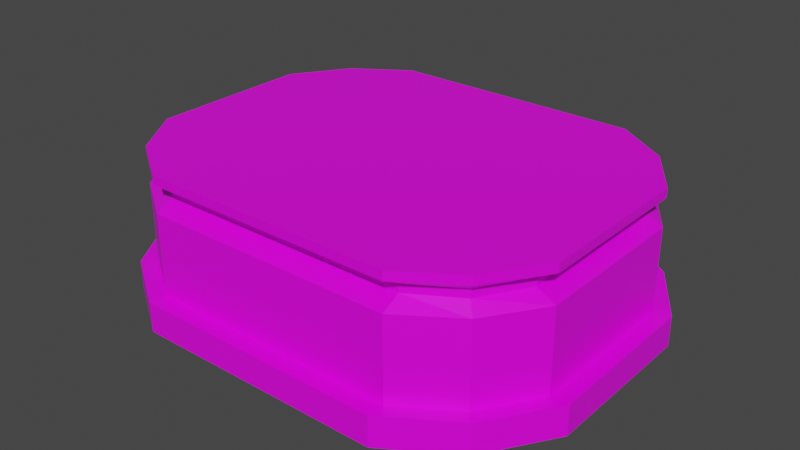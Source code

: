 # Source: TableB.blend  (saved by Blender 2.81.16; exported with 4.5.12 LTS)
import bpy
from mathutils import Matrix  # noqa: F401  (used for matrix-valued properties, if any)

bpy.ops.wm.read_factory_settings(use_empty=True)
scene = bpy.context.scene
scene.name = 'Scene'

# ---- collections
col_collection = bpy.data.collections.new('Collection'); scene.collection.children.link(col_collection)

# ---- images (referenced by path relative to the original .blend; pixels are not part of the script)
import os
ASSET_DIR = os.environ.get("B2B_ASSET_DIR", "")  # directory of the original .blend (textures are referenced by path, not embedded)
HERE = os.path.dirname(os.path.abspath(__file__))  # packed textures are extracted next to this script under _unpacked/

def load_image(name, relpath, width, height, colorspace="sRGB"):
    """Load a texture the original file referenced (path relative to the .blend, or extracted next to this script)."""
    p = next((c for c in (os.path.join(HERE, relpath), os.path.join(ASSET_DIR, relpath)) if relpath and os.path.exists(c)), "")
    if p:
        img = bpy.data.images.load(p, check_existing=True)
        img.name = name
    else:  # same state as the original file: an image datablock whose file is absent (Cycles renders it pink)
        img = bpy.data.images.new(name, width, height)
        img.source = "FILE"
        img.filepath = "//" + (relpath or name)
    img.colorspace_settings.name = colorspace
    return img
img_tableb_tex = load_image('TableB_Tex', 'TableB_Tex.png', 1024, 1024, 'sRGB')

# ---- materials (node trees are filled in below, after node groups)
mat_material = bpy.data.materials.new('Material')
mat_material.alpha_threshold = 0.0
mat_material.use_transparent_shadow = False
mat_material.line_color = (0.0, 0.0, 0.0, 1.0)

# ---- material node trees
mat_material.use_nodes = True; mat_material.node_tree.nodes.clear()
_N = mat_material.node_tree.nodes; _L = mat_material.node_tree.links
n0 = _N.new('ShaderNodeOutputMaterial'); n0.name = 'Material Output'; n0.location = (300, 300)
n1 = _N.new('ShaderNodeBsdfPrincipled'); n1.name = 'Principled BSDF'; n1.location = (10, 300)
n1.distribution = 'GGX'
n1.subsurface_method = 'BURLEY'
n1.inputs[2].default_value = 0.4
n1.inputs[3].default_value = 1.45
n1.inputs[27].default_value = (0.0, 0.0, 0.0, 1.0)
n1.inputs[28].default_value = 1.0
n2 = _N.new('ShaderNodeTexImage'); n2.name = 'Image Texture'; n2.location = (-280, 280)
n2.image = img_tableb_tex
n2.interpolation = 'Closest'
_L.new(n1.outputs[0], n0.inputs[0])
_L.new(n2.outputs[0], n1.inputs[0])
n0.is_active_output = True

# ---- world
world_world = bpy.data.worlds.new('World'); scene.world = world_world
world_world.use_nodes = True; world_world.node_tree.nodes.clear()
_N = world_world.node_tree.nodes; _L = world_world.node_tree.links
n0 = _N.new('ShaderNodeOutputWorld'); n0.name = 'World Output'; n0.location = (300, 300)
n1 = _N.new('ShaderNodeBackground'); n1.name = 'Background'; n1.location = (10, 300)
n1.inputs[0].default_value = (0.05088, 0.05088, 0.05088, 1.0)
_L.new(n1.outputs[0], n0.inputs[0])
n0.is_active_output = True
world_world.color = (0.05088, 0.05088, 0.05088)
world_world.use_sun_shadow = False
world_world.sun_shadow_jitter_overblur = 0.0

# ---- meshes
me_cube = bpy.data.meshes.new('Cube')
me_cube.from_pydata([(-1.0, 0.75, -0.75), (-0.7, 0.1575, -1.05), (-1.2, 0.75, -0.45), (-1.3, 0.1575, -0.45), (-0.7, 0.75, 0.9), (-0.7, 0.75, -0.95), (-0.7, 5.111e-08, -0.45), (-0.95, 0.6975, -0.7), (-0.95, 0.6525, -0.7), (-1.0, 0.6, -0.75), (-1.3, -0.0075, -0.45), (-1.065, 0.1575, -0.815), (-1.065, -0.0075, -0.815), (-0.7, -0.0075, -1.05), (-1.1, 0.6975, -0.45), (-1.1, 0.6525, -0.45), (-1.2, 0.6, -0.45), (-0.7, 0.6975, -0.85), (-0.7, 0.6525, -0.85), (-0.7, 0.6, -0.95), (-1.2, 0.8, -0.45), (-1.0, 0.8, -0.75), (-0.7, 0.15, -0.95), (-1.2, 0.15, -0.45), (-1.0, 0.15, -0.75), (-0.7, 0.8, -0.95), (-0.7, 0.8, -0.45), (1.0, 0.75, -0.75), (0.7, 0.1575, -1.05), (1.2, 0.75, -0.45), (1.3, 0.1575, -0.45), (0.7, 0.75, 0.9), (0.7, 0.75, -0.95), (0.7, 5.111e-08, -0.45), (0.95, 0.6975, -0.7), (0.95, 0.6525, -0.7), (1.0, 0.6, -0.75), (1.3, -0.0075, -0.45), (1.065, 0.1575, -0.815), (1.065, -0.0075, -0.815), (0.7, -0.0075, -1.05), (1.1, 0.6975, -0.45), (1.1, 0.6525, -0.45), (1.2, 0.6, -0.45), (0.7, 0.6975, -0.85), (0.7, 0.6525, -0.85), (0.7, 0.6, -0.95), (1.2, 0.8, -0.45), (1.0, 0.8, -0.75), (0.7, 0.15, -0.95), (1.2, 0.15, -0.45), (1.0, 0.15, -0.75), (0.7, 0.8, -0.95), (0.7, 0.8, -0.45), (0.0, 0.75, -0.95), (0.0, 5.111e-08, -0.45), (0.0, 0.1575, -1.05), (0.0, 0.6, -0.95), (0.0, 0.6525, -0.85), (0.0, 0.6975, -0.85), (0.0, 0.15, -0.95), (0.0, -0.0075, -1.05), (0.0, 0.8, -0.95), (0.0, 0.8, -0.45), (-1.0, 0.75, 0.75), (-0.7, 0.1575, 1.05), (-1.2, 0.75, 0.45), (-1.3, 0.1575, 0.45), (-0.7, 0.75, -0.9), (-0.7, 0.75, 0.95), (-0.7, 9.045e-08, 0.45), (-0.95, 0.6975, 0.7), (-0.95, 0.6525, 0.7), (-1.0, 0.6, 0.75), (-1.3, -0.0075, 0.45), (-1.065, 0.1575, 0.815), (-1.065, -0.0075, 0.815), (-0.7, -0.0075, 1.05), (-1.1, 0.6975, 0.45), (-1.1, 0.6525, 0.45), (-1.2, 0.6, 0.45), (-0.7, 0.6975, 0.85), (-0.7, 0.6525, 0.85), (-0.7, 0.6, 0.95), (-1.2, 0.8, 0.45), (-1.0, 0.8, 0.75), (-0.7, 0.15, 0.95), (-1.2, 0.15, 0.45), (-1.0, 0.15, 0.75), (-0.7, 0.8, 0.95), (-0.7, 0.8, 0.45), (-1.3, -0.0075, 3.278e-10), (-1.2, 0.75, -3.278e-08), (-0.7, 7.078e-08, -3.094e-15), (-1.3, 0.1575, -6.885e-09), (-1.2, 0.6, -2.623e-08), (-1.1, 0.6525, -2.852e-08), (-1.1, 0.6975, -3.049e-08), (-1.2, 0.15, -6.557e-09), (-1.2, 0.8, -3.497e-08), (-0.7, 0.8, -3.497e-08), (1.0, 0.75, 0.75), (0.7, 0.1575, 1.05), (1.2, 0.75, 0.45), (1.3, 0.1575, 0.45), (0.7, 0.75, -0.9), (0.7, 0.75, 0.95), (0.7, 9.045e-08, 0.45), (0.95, 0.6975, 0.7), (0.95, 0.6525, 0.7), (1.0, 0.6, 0.75), (1.3, -0.0075, 0.45), (1.065, 0.1575, 0.815), (1.065, -0.0075, 0.815), (0.7, -0.0075, 1.05), (1.1, 0.6975, 0.45), (1.1, 0.6525, 0.45), (1.2, 0.6, 0.45), (0.7, 0.6975, 0.85), (0.7, 0.6525, 0.85), (0.7, 0.6, 0.95), (1.2, 0.8, 0.45), (1.0, 0.8, 0.75), (0.7, 0.15, 0.95), (1.2, 0.15, 0.45), (1.0, 0.15, 0.75), (0.7, 0.8, 0.95), (0.7, 0.8, 0.45), (0.0, 0.75, 0.95), (0.0, 9.045e-08, 0.45), (0.0, 0.1575, 1.05), (0.0, 0.6, 0.95), (0.0, 0.6525, 0.85), (0.0, 0.6975, 0.85), (0.0, 0.15, 0.95), (0.0, -0.0075, 1.05), (0.0, 0.8, 0.95), (0.0, 0.8, 0.45), (1.3, -0.0075, 3.278e-10), (1.2, 0.75, -3.278e-08), (0.7, 7.078e-08, -3.094e-15), (1.3, 0.1575, -6.885e-09), (1.2, 0.6, -2.623e-08), (1.1, 0.6525, -2.852e-08), (1.1, 0.6975, -3.049e-08), (1.2, 0.15, -6.557e-09), (1.2, 0.8, -3.497e-08), (0.7, 0.8, -3.497e-08), (0.0, 0.8, -3.497e-08), (0.0, 7.078e-08, -3.094e-15)], [], [(14, 2, 0, 7), (91, 94, 3, 10), (96, 97, 14, 15), (10, 3, 11, 12), (0, 2, 20, 21), (54, 5, 25, 62), (12, 13, 6, 10), (6, 93, 91, 10), (7, 0, 5, 17), (5, 0, 21, 25), (98, 95, 16, 23), (9, 8, 18, 19), (8, 7, 17, 18), (24, 22, 1, 11), (16, 9, 24, 23), (95, 96, 15, 16), (92, 2, 14, 97), (23, 24, 11, 3), (6, 13, 61, 55), (98, 23, 3, 94), (12, 11, 1, 13), (19, 57, 60, 22), (16, 15, 8, 9), (15, 14, 7, 8), (25, 21, 20, 26), (99, 100, 26, 20), (25, 26, 63, 62), (13, 1, 56, 61), (5, 54, 59, 17), (19, 18, 58, 57), (18, 17, 59, 58), (22, 60, 56, 1), (26, 100, 148, 63), (2, 92, 99, 20), (55, 149, 93, 6), (9, 19, 22, 24), (41, 34, 27, 29), (138, 37, 30, 141), (143, 42, 41, 144), (37, 39, 38, 30), (27, 48, 47, 29), (54, 62, 52, 32), (39, 37, 33, 40), (33, 37, 138, 140), (34, 44, 32, 27), (32, 52, 48, 27), (145, 50, 43, 142), (36, 46, 45, 35), (35, 45, 44, 34), (51, 38, 28, 49), (43, 50, 51, 36), (142, 43, 42, 143), (139, 144, 41, 29), (50, 30, 38, 51), (33, 55, 61, 40), (145, 141, 30, 50), (39, 40, 28, 38), (46, 49, 60, 57), (43, 36, 35, 42), (42, 35, 34, 41), (52, 53, 47, 48), (146, 47, 53, 147), (52, 62, 63, 53), (40, 61, 56, 28), (32, 44, 59, 54), (46, 57, 58, 45), (45, 58, 59, 44), (49, 28, 56, 60), (53, 63, 148, 147), (29, 47, 146, 139), (55, 33, 140, 149), (36, 51, 49, 46), (78, 71, 64, 66), (91, 74, 67, 94), (96, 79, 78, 97), (74, 76, 75, 67), (64, 85, 84, 66), (128, 136, 89, 69), (76, 74, 70, 77), (70, 74, 91, 93), (71, 81, 69, 64), (69, 89, 85, 64), (98, 87, 80, 95), (73, 83, 82, 72), (72, 82, 81, 71), (88, 75, 65, 86), (80, 87, 88, 73), (95, 80, 79, 96), (92, 97, 78, 66), (87, 67, 75, 88), (70, 129, 135, 77), (98, 94, 67, 87), (76, 77, 65, 75), (83, 86, 134, 131), (80, 73, 72, 79), (79, 72, 71, 78), (89, 90, 84, 85), (99, 84, 90, 100), (89, 136, 137, 90), (77, 135, 130, 65), (69, 81, 133, 128), (83, 131, 132, 82), (82, 132, 133, 81), (86, 65, 130, 134), (90, 137, 148, 100), (66, 84, 99, 92), (129, 70, 93, 149), (73, 88, 86, 83), (115, 103, 101, 108), (138, 141, 104, 111), (143, 144, 115, 116), (111, 104, 112, 113), (101, 103, 121, 122), (128, 106, 126, 136), (113, 114, 107, 111), (107, 140, 138, 111), (108, 101, 106, 118), (106, 101, 122, 126), (145, 142, 117, 124), (110, 109, 119, 120), (109, 108, 118, 119), (125, 123, 102, 112), (117, 110, 125, 124), (142, 143, 116, 117), (139, 103, 115, 144), (124, 125, 112, 104), (107, 114, 135, 129), (145, 124, 104, 141), (113, 112, 102, 114), (120, 131, 134, 123), (117, 116, 109, 110), (116, 115, 108, 109), (126, 122, 121, 127), (146, 147, 127, 121), (126, 127, 137, 136), (114, 102, 130, 135), (106, 128, 133, 118), (120, 119, 132, 131), (119, 118, 133, 132), (123, 134, 130, 102), (127, 147, 148, 137), (103, 139, 146, 121), (129, 149, 140, 107), (110, 120, 123, 125)])
_uv = me_cube.uv_layers.new(name='UVMap')
_uv.uv.foreach_set('vector', [0.9493, 0.02532, 0.9406, 0.00995, 0.997, 0.00995, 0.9948, 0.02354, 0.8933, 0.0003789, 0.8933, 0.02616, 0.823, 0.02616, 0.823, 0.0003789, 0.07021, 0.9929, 0.07021, 0.9999, -0.0001001, 0.9999, -0.0001001, 0.9929, 0.823, 0.0003789, 0.823, 0.02616, 0.7552, 0.02616, 0.7552, 0.000379, 0.997, 0.00995, 0.9406, 0.00995, 0.9406, 0.002137, 0.997, 0.002137, 0.5392, 0.26, 0.6486, 0.26, 0.6486, 0.2678, 0.5392, 0.2678, 0.1274, 0.1665, 0.1641, 0.1095, 0.07034, 0.1095, 0.07034, 0.2032, 0.07034, 0.1095, 2.348e-05, 0.1095, 2.833e-05, 0.2032, 0.07034, 0.2032, 0.9755, 0.004287, 0.9891, 0.002137, 0.9891, 0.05847, 0.9738, 0.0498, 0.9891, 0.05847, 0.9891, 0.002137, 0.997, 0.002137, 0.997, 0.05847, 0.4141, 0.1329, 0.4141, 0.2032, 0.3438, 0.2032, 0.3438, 0.1329, 0.9875, 0.05919, 0.9739, 0.05704, 0.9722, 0.01152, 0.9875, 0.002849, -0.0001002, 0.9999, -0.0001002, 0.9929, 0.04545, 0.9929, 0.04545, 0.9999, 0.9734, 0.06764, 0.9743, 0.01131, 0.9875, 0.002849, 0.9875, 0.07068, 0.5078, 0.1953, 0.5642, 0.1953, 0.5642, 0.125, 0.5078, 0.125, 0.4141, 0.2032, 0.4141, 0.2209, 0.3438, 0.2209, 0.3438, 0.2032, 0.3516, 0.2598, 0.2813, 0.2598, 0.2813, 0.2422, 0.3516, 0.2422, 0.9743, 0.06222, 0.9734, 0.00589, 0.9875, 0.002849, 0.9875, 0.07068, 0.07034, 0.1095, 0.1641, 0.1095, 0.1641, 7.95e-05, 0.07034, 7.735e-05, 0.4141, 0.1329, 0.3438, 0.1329, 0.3438, 0.1173, 0.4141, 0.1173, 0.7552, 0.000379, 0.7552, 0.02616, 0.6874, 0.02616, 0.6874, 0.000379, 0.5624, 0.08597, 0.453, 0.08597, 0.453, 0.01566, 0.5624, 0.01566, 0.9875, 0.0592, 0.9721, 0.05053, 0.9739, 0.005, 0.9875, 0.002849, -0.0001002, 0.9999, -0.0001002, 0.9929, 0.04545, 0.9929, 0.04545, 0.9999, 0.172, 0.1092, 0.2033, 0.1561, 0.2502, 0.1874, 0.2502, 0.1092, 0.3205, 0.1874, 0.3205, 0.1092, 0.2502, 0.1092, 0.2502, 0.1874, 0.172, 0.1092, 0.2502, 0.1092, 0.2502, -0.0001294, 0.172, -0.0001294, 0.6874, 0.000379, 0.6874, 0.02616, 0.578, 0.02616, 0.578, 0.000379, 0.6486, 0.26, 0.5392, 0.26, 0.5392, 0.2424, 0.6486, 0.2424, 0.5624, 0.08597, 0.5624, 0.1036, 0.453, 0.1036, 0.453, 0.08597, -0.0001001, 0.9999, -0.0001001, 0.9929, 0.1093, 0.9929, 0.1093, 0.9999, 0.5624, 0.01566, 0.453, 0.01566, 0.453, -8.48e-06, 0.5624, -8.48e-06, 0.2502, 0.1092, 0.3205, 0.1092, 0.3205, -0.0001294, 0.2502, -0.0001294, 0.2813, 0.2598, 0.3516, 0.2598, 0.3516, 0.2676, 0.2813, 0.2676, 0.07034, 7.735e-05, 2.252e-05, 7.735e-05, 2.348e-05, 0.1095, 0.07034, 0.1095, 0.5642, 0.1953, 0.5078, 0.1953, 0.5078, 0.125, 0.5642, 0.125, 0.9883, 0.02532, 0.9428, 0.02354, 0.9406, 0.00995, 0.997, 0.00995, 0.8932, 0.0001242, 0.8229, 0.0001242, 0.8229, 0.02591, 0.8932, 0.02591, 0.07021, 0.9929, 0.1405, 0.9929, 0.1405, 0.9999, 0.07021, 0.9999, 0.8229, 0.0001242, 0.7551, 0.0001241, 0.7551, 0.02591, 0.8229, 0.02591, 0.9406, 0.00995, 0.9406, 0.002137, 0.997, 0.002137, 0.997, 0.00995, 0.5392, 0.26, 0.5392, 0.2678, 0.4299, 0.2678, 0.4299, 0.26, 0.1274, 0.1665, 0.07034, 0.2032, 0.07034, 0.1095, 0.1641, 0.1095, 0.07034, 0.1095, 0.07034, 0.2032, 2.824e-05, 0.2032, 2.342e-05, 0.1095, 0.9948, 0.02355, 0.9493, 0.02533, 0.9406, 0.009951, 0.997, 0.009951, 0.9406, 0.009951, 0.9406, 0.002137, 0.997, 0.002137, 0.997, 0.009951, 0.4141, 0.1329, 0.4844, 0.1329, 0.4844, 0.2032, 0.4141, 0.2032, 0.9875, 0.002849, 0.9875, 0.05919, 0.9722, 0.05052, 0.9739, 0.004999, 0.04545, 0.9999, -0.0001001, 0.9999, -0.0001002, 0.9929, 0.04545, 0.9929, 0.9734, 0.00589, 0.9875, 0.002849, 0.9875, 0.07068, 0.9743, 0.06222, 0.5642, 0.125, 0.5642, 0.1953, 0.5078, 0.1953, 0.5078, 0.125, 0.4141, 0.2032, 0.4844, 0.2032, 0.4844, 0.2209, 0.4141, 0.2209, 0.3516, 0.2598, 0.3516, 0.2422, 0.4219, 0.2422, 0.4219, 0.2598, 0.9743, 0.01131, 0.9875, 0.002849, 0.9875, 0.07068, 0.9734, 0.06764, 0.07034, 0.1095, 0.07034, 7.735e-05, 0.1641, 7.956e-05, 0.1641, 0.1095, 0.4141, 0.1329, 0.4141, 0.1173, 0.4844, 0.1173, 0.4844, 0.1329, 0.7551, 0.0001241, 0.6873, 0.0001242, 0.6873, 0.02591, 0.7551, 0.02591, 0.3436, 0.08597, 0.3436, 0.01566, 0.453, 0.01566, 0.453, 0.08597, 0.9875, 0.002849, 0.9875, 0.05918, 0.9739, 0.05703, 0.9722, 0.01152, -0.0001002, 0.9929, 0.04545, 0.9929, 0.04545, 0.9999, -0.0001002, 0.9999, 0.172, 0.1093, 0.2502, 0.1093, 0.2502, 0.1875, 0.2033, 0.1562, 0.3205, 0.1875, 0.2502, 0.1875, 0.2502, 0.1093, 0.3205, 0.1093, 0.172, 0.1093, 0.172, -4.763e-05, 0.2502, -4.766e-05, 0.2502, 0.1093, 0.6873, 0.0001242, 0.5779, 0.0001242, 0.5779, 0.02591, 0.6873, 0.02591, 0.4299, 0.26, 0.4299, 0.2424, 0.5392, 0.2424, 0.5392, 0.26, 0.3436, 0.08597, 0.453, 0.08597, 0.453, 0.1036, 0.3436, 0.1036, 0.2186, 0.9999, 0.1093, 0.9999, 0.1093, 0.9929, 0.2186, 0.9929, 0.3436, 0.01566, 0.3436, -8.361e-06, 0.453, -8.48e-06, 0.453, 0.01566, 0.2502, 0.1093, 0.2502, -4.766e-05, 0.3205, -4.763e-05, 0.3205, 0.1093, 0.4219, 0.2598, 0.4219, 0.2676, 0.3516, 0.2676, 0.3516, 0.2598, 0.07034, 7.735e-05, 0.07034, 0.1095, 2.342e-05, 0.1095, 2.252e-05, 7.735e-05, 0.5642, 0.1953, 0.5642, 0.125, 0.5078, 0.125, 0.5078, 0.1953, 0.9493, 0.002137, 0.9948, 0.003918, 0.997, 0.01751, 0.9406, 0.01751, 0.8933, 0.0003789, 0.823, 0.0003789, 0.823, 0.02616, 0.8933, 0.02616, 0.07021, 0.9929, 0.1405, 0.9929, 0.1405, 0.9999, 0.07021, 0.9999, 0.823, 0.0003789, 0.7552, 0.0003789, 0.7552, 0.02616, 0.823, 0.02616, 0.997, 0.01751, 0.997, 0.02532, 0.9406, 0.02532, 0.9406, 0.01751, 0.5392, 0.26, 0.5392, 0.2678, 0.4299, 0.2678, 0.4299, 0.26, 0.1274, 0.1665, 0.07034, 0.2032, 0.07033, 0.1095, 0.1641, 0.1095, 0.07033, 0.1095, 0.07034, 0.2032, 2.661e-05, 0.2032, 2.252e-05, 0.1095, 0.9948, 0.02355, 0.9493, 0.02533, 0.9406, 0.009951, 0.997, 0.009951, 0.9406, 0.009951, 0.9406, 0.002137, 0.997, 0.002137, 0.997, 0.009951, 0.4141, 0.1329, 0.4844, 0.1329, 0.4844, 0.2032, 0.4141, 0.2032, 0.9875, 0.002849, 0.9875, 0.05919, 0.9722, 0.05052, 0.9739, 0.004999, 0.04545, 0.9999, -0.0001002, 0.9999, -0.0001002, 0.9929, 0.04545, 0.9929, 0.9734, 0.00589, 0.9875, 0.002849, 0.9875, 0.07068, 0.9743, 0.06222, 0.5078, 0.1953, 0.5078, 0.125, 0.5642, 0.125, 0.5642, 0.1953, 0.4141, 0.2032, 0.4844, 0.2032, 0.4844, 0.2209, 0.4141, 0.2209, 0.3516, 0.2598, 0.3516, 0.2422, 0.4219, 0.2422, 0.4219, 0.2598, 0.9743, 0.01131, 0.9875, 0.002849, 0.9875, 0.07068, 0.9734, 0.06764, 0.07033, 0.1095, 0.07034, 7.789e-05, 0.1641, 8.087e-05, 0.1641, 0.1095, 0.4141, 0.1329, 0.4141, 0.1173, 0.4844, 0.1173, 0.4844, 0.1329, 0.7552, 0.0003789, 0.6874, 0.0003789, 0.6874, 0.02616, 0.7552, 0.02616, 0.3436, 0.08597, 0.3436, 0.01566, 0.453, 0.01566, 0.453, 0.08597, 0.9875, 0.002849, 0.9875, 0.05918, 0.9739, 0.05703, 0.9722, 0.01152, 0.04545, 0.9999, -0.0001002, 0.9999, -0.0001002, 0.9929, 0.04545, 0.9929, 0.172, 0.1092, 0.2502, 0.1092, 0.2502, 0.1874, 0.2033, 0.1561, 0.3205, 0.1874, 0.2502, 0.1874, 0.2502, 0.1092, 0.3205, 0.1092, 0.172, 0.1092, 0.172, -0.0001294, 0.2502, -0.0001294, 0.2502, 0.1092, 0.6874, 0.0003789, 0.578, 0.000379, 0.578, 0.02616, 0.6874, 0.02616, 0.4299, 0.26, 0.4299, 0.2424, 0.5392, 0.2424, 0.5392, 0.26, 0.3436, 0.08597, 0.453, 0.08597, 0.453, 0.1036, 0.3436, 0.1036, -0.0001001, 0.9929, 0.1093, 0.9929, 0.1093, 0.9999, -0.0001001, 0.9999, 0.3436, 0.01566, 0.3436, -8.48e-06, 0.453, -8.48e-06, 0.453, 0.01566, 0.2502, 0.1092, 0.2502, -0.0001294, 0.3205, -0.0001294, 0.3205, 0.1092, 0.4219, 0.2598, 0.4219, 0.2676, 0.3516, 0.2676, 0.3516, 0.2598, 0.07034, 7.789e-05, 0.07033, 0.1095, 2.252e-05, 0.1095, 2.255e-05, 7.735e-05, 0.5642, 0.1953, 0.5642, 0.125, 0.5078, 0.125, 0.5078, 0.1953, 0.9883, 0.002137, 0.997, 0.01751, 0.9406, 0.01751, 0.9428, 0.003918, 0.8932, 0.0001242, 0.8932, 0.02591, 0.8229, 0.02591, 0.8229, 0.0001242, 0.07021, 0.9929, 0.07021, 0.9999, -0.0001001, 0.9999, -0.0001001, 0.9929, 0.8229, 0.0001242, 0.8229, 0.02591, 0.7551, 0.02591, 0.7551, 0.0001242, 0.9406, 0.01751, 0.997, 0.01751, 0.997, 0.02532, 0.9406, 0.02532, 0.5392, 0.26, 0.6486, 0.26, 0.6486, 0.2678, 0.5392, 0.2678, 0.1274, 0.1665, 0.1641, 0.1095, 0.07034, 0.1095, 0.07034, 0.2032, 0.07034, 0.1095, 2.345e-05, 0.1095, 2.839e-05, 0.2032, 0.07034, 0.2032, 0.9948, 0.003918, 0.997, 0.01751, 0.9406, 0.01751, 0.9493, 0.002137, 0.9406, 0.01751, 0.997, 0.01751, 0.997, 0.02532, 0.9406, 0.02532, 0.4141, 0.1329, 0.4141, 0.2032, 0.3438, 0.2032, 0.3438, 0.1329, 0.9875, 0.05919, 0.9739, 0.05704, 0.9722, 0.01152, 0.9875, 0.002849, 0.04545, 0.9929, 0.04545, 0.9999, -0.0001002, 0.9999, -0.0001002, 0.9929, 0.9734, 0.06764, 0.9743, 0.01131, 0.9875, 0.002849, 0.9875, 0.07068, 0.5078, 0.1953, 0.5642, 0.1953, 0.5642, 0.125, 0.5078, 0.125, 0.4141, 0.2032, 0.4141, 0.2209, 0.3438, 0.2209, 0.3438, 0.2032, 0.3516, 0.2598, 0.2813, 0.2598, 0.2813, 0.2422, 0.3516, 0.2422, 0.9743, 0.06222, 0.9734, 0.00589, 0.9875, 0.002849, 0.9875, 0.07068, 0.07034, 0.1095, 0.1641, 0.1095, 0.1641, 7.949e-05, 0.07034, 7.735e-05, 0.4141, 0.1329, 0.3438, 0.1329, 0.3438, 0.1173, 0.4141, 0.1173, 0.7551, 0.0001242, 0.7551, 0.02591, 0.6873, 0.02591, 0.6873, 0.0001242, 0.5624, 0.08597, 0.453, 0.08597, 0.453, 0.01566, 0.5624, 0.01566, 0.9875, 0.0592, 0.9721, 0.05053, 0.9739, 0.005, 0.9875, 0.002849, -0.0001002, 0.9999, -0.0001002, 0.9929, 0.04545, 0.9929, 0.04545, 0.9999, 0.172, 0.1092, 0.2033, 0.1561, 0.2502, 0.1874, 0.2502, 0.1092, 0.3205, 0.1874, 0.3205, 0.1092, 0.2502, 0.1092, 0.2502, 0.1874, 0.172, 0.1092, 0.2502, 0.1092, 0.2502, -0.0001294, 0.172, -0.0001294, 0.6873, 0.0001242, 0.6873, 0.02591, 0.5779, 0.02591, 0.5779, 0.0001241, 0.6486, 0.26, 0.5392, 0.26, 0.5392, 0.2424, 0.6486, 0.2424, 0.5624, 0.08597, 0.5624, 0.1036, 0.453, 0.1036, 0.453, 0.08597, 0.2186, 0.9929, 0.2186, 0.9999, 0.1093, 0.9999, 0.1093, 0.9929, 0.5624, 0.01566, 0.453, 0.01566, 0.453, -8.48e-06, 0.5624, -8.48e-06, 0.2502, 0.1092, 0.3205, 0.1092, 0.3205, -0.0001294, 0.2502, -0.0001294, 0.2813, 0.2598, 0.3516, 0.2598, 0.3516, 0.2676, 0.2813, 0.2676, 0.07034, 7.735e-05, 2.252e-05, 7.735e-05, 2.345e-05, 0.1095, 0.07034, 0.1095, 0.5642, 0.1953, 0.5078, 0.1953, 0.5078, 0.125, 0.5642, 0.125])
me_cube.materials.append(mat_material)
me_cube.use_remesh_preserve_volume = False
me_cube.use_remesh_preserve_attributes = False
me_cube.use_mirror_vertex_groups = False
me_cube.update()

# ---- objects
ob_tableb = bpy.data.objects.new('TableB', me_cube)

# ---- transforms, parenting, visibility, modifiers, constraints
ob_tableb.location = (0.0, 0.0, 0.0)
ob_tableb.rotation_euler = (1.571, 0.0, 0.0)
ob_tableb.lock_rotations_4d = False
ob_tableb.empty_display_type = 'ARROWS'
ob_tableb.lineart.crease_threshold = 0.0

# ---- collection membership
col_collection.objects.link(ob_tableb)

# ---- scene / render settings (as saved in the file)
scene.frame_start = 1; scene.frame_end = 250; scene.frame_set(1)
scene.render.engine = 'BLENDER_EEVEE_NEXT'
scene.cycles.use_denoising = False
scene.cycles.samples = 128
scene.cycles.sampling_pattern = 'TABULATED_SOBOL'
scene.cycles.use_adaptive_sampling = False
scene.cycles.use_light_tree = False
scene.view_settings.view_transform = 'Filmic'
scene.unit_settings.scale_length = 20.0
bpy.context.view_layer.update()

# ---- added for rendering (the .blend has no active camera and no usable light): camera, sun
cam_auto = bpy.data.cameras.new('AutoCamera')
cam_auto.lens = 50.0
cam_auto.sensor_width = 36.0
cam_auto.clip_end = 1000.0
ob_auto_camera = bpy.data.objects.new('AutoCamera', cam_auto)
scene.collection.objects.link(ob_auto_camera)
ob_auto_camera.location = (3.18122, -3.81746, 2.94123)
ob_auto_camera.rotation_euler = (1.09748, -7.21219e-08, 0.694738)
scene.camera = ob_auto_camera
light_auto_sun = bpy.data.lights.new('AutoSun', 'SUN')
light_auto_sun.energy = 3.0
light_auto_sun.angle = 0.0523599
ob_auto_sun = bpy.data.objects.new('AutoSun', light_auto_sun)
scene.collection.objects.link(ob_auto_sun)
ob_auto_sun.rotation_euler = (0.872665, 0.174533, 0.523599)
bpy.context.view_layer.update()
